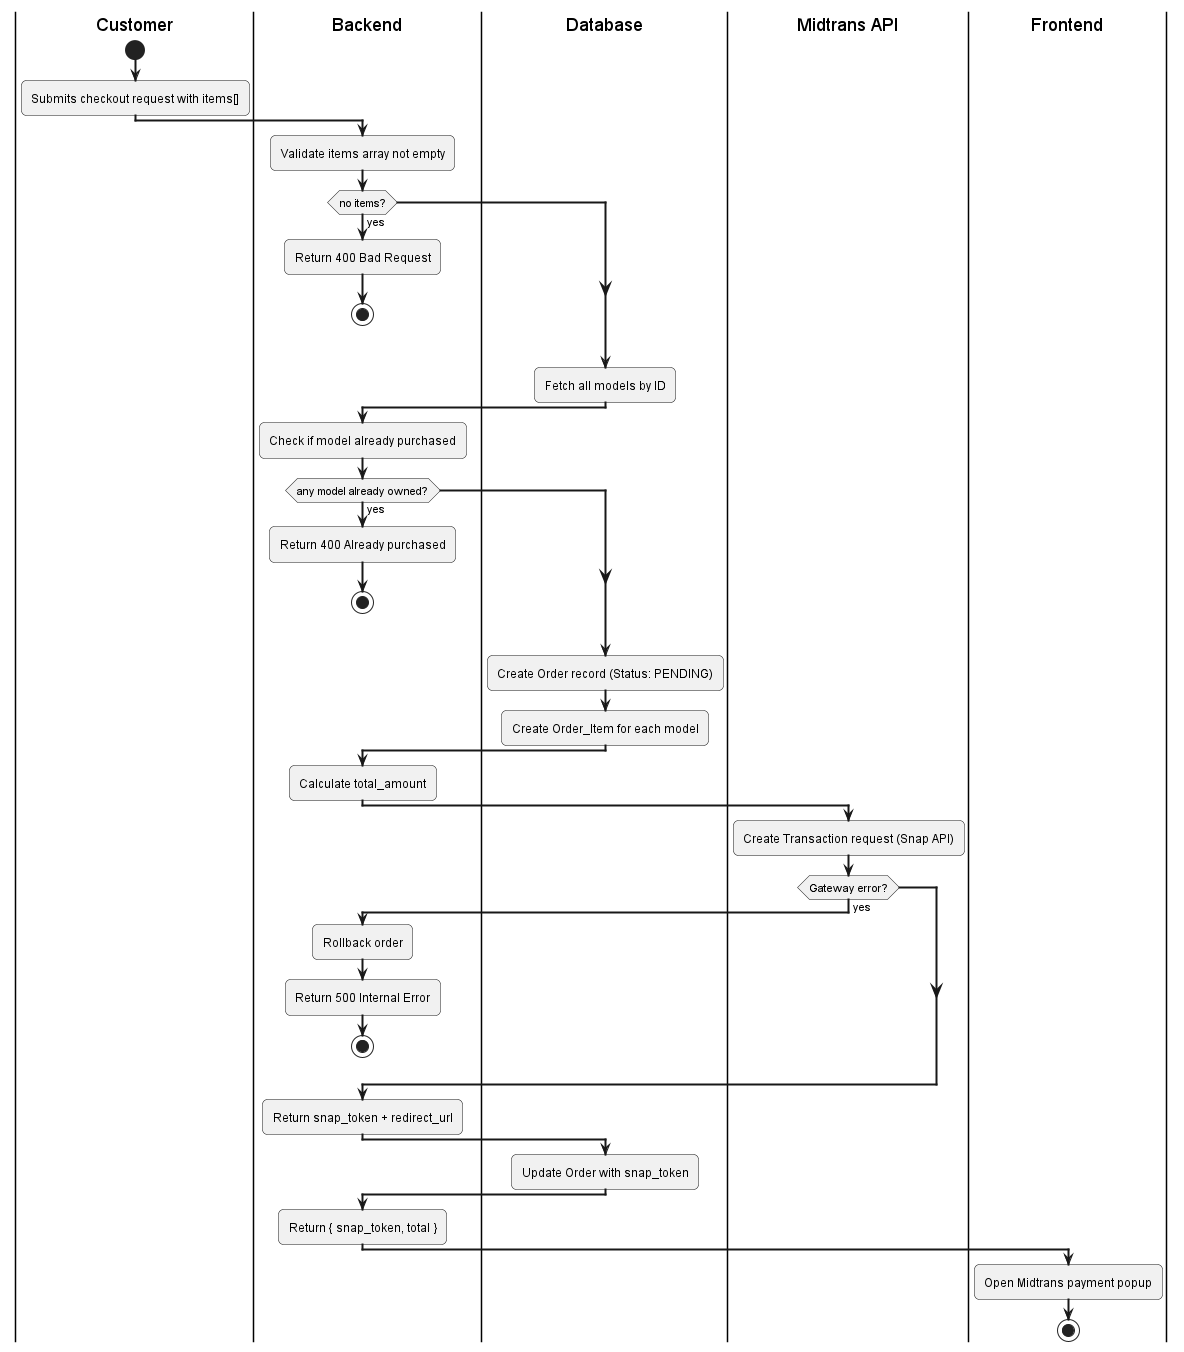

The diagram above was rendered by PlantUML. Its source (embedded in the PNG):
@startuml
skinparam activityArrowThickness 2
skinparam roundcorner 10

|Customer|
start
:Submits checkout request with items[];

|Backend|
:Validate items array not empty;
if (no items?) then (yes)
  :Return 400 Bad Request;
  stop
endif

|Database|
:Fetch all models by ID;

|Backend|
:Check if model already purchased;
if (any model already owned?) then (yes)
  :Return 400 Already purchased;
  stop
endif

|Database|
:Create Order record (Status: PENDING);
:Create Order_Item for each model;

|Backend|
:Calculate total_amount;

|Midtrans API|
:Create Transaction request (Snap API);
if (Gateway error?) then (yes)
  |Backend|
  :Rollback order;
  :Return 500 Internal Error;
  stop
endif

:Return snap_token + redirect_url;

|Database|
:Update Order with snap_token;

|Backend|
:Return { snap_token, total };

|Frontend|
:Open Midtrans payment popup;
stop
@enduml